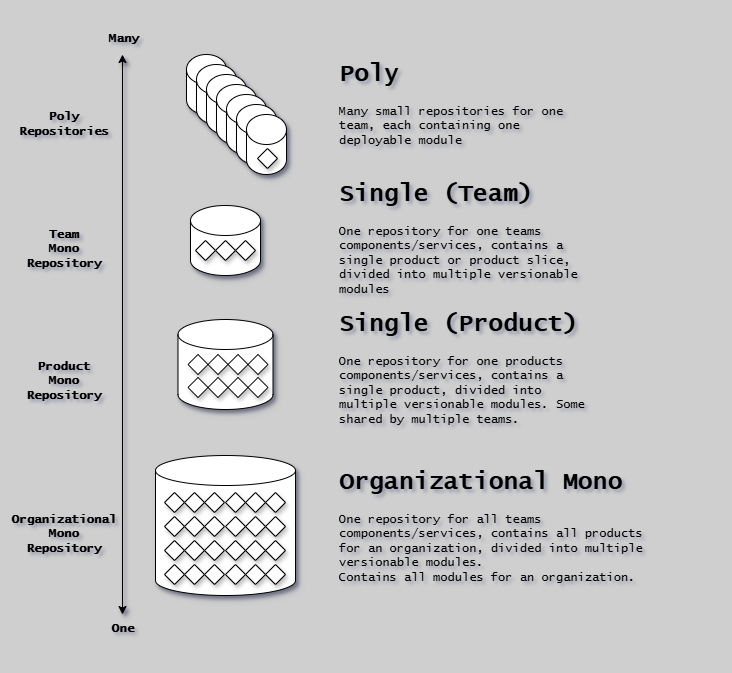

The diagram above was exported from draw.io. Its source (the exported page's mxGraphModel, read from the mxfile embedded in the PNG):
<mxGraphModel dx="2471" dy="-10133" grid="1" gridSize="10" guides="1" tooltips="1" connect="1" arrows="1" fold="1" page="1" pageScale="1" pageWidth="1654" pageHeight="1169" background="#CFCFCF" math="0" shadow="1">
  <root>
    <mxCell id="0" />
    <mxCell id="1" parent="0" />
    <mxCell id="--SITCwRHp6sUK__sG5d-1" value="" style="group;strokeColor=none;dashed=1;dashPattern=12 12;fontFamily=Lucida Console;fontStyle=1;shadow=1;" parent="1" vertex="1" connectable="0">
      <mxGeometry x="-1640" y="10543" width="710" height="650" as="geometry" />
    </mxCell>
    <mxCell id="nM5qvnEnO3pz7iNCj3vq-1" value="" style="shape=cylinder3;whiteSpace=wrap;html=1;boundedLbl=1;backgroundOutline=1;size=15;fontFamily=Lucida Console;fontStyle=1;fontSize=14;shadow=1;" parent="1" vertex="1">
      <mxGeometry x="-1458" y="10593" width="40" height="60" as="geometry" />
    </mxCell>
    <mxCell id="EswMxHcoI89PktN0y-nu-1" value="" style="endArrow=classic;html=1;rounded=0;startArrow=classic;startFill=1;endFill=1;fontFamily=Lucida Console;fontStyle=1;shadow=1;" parent="1" edge="1">
      <mxGeometry width="50" height="50" relative="1" as="geometry">
        <mxPoint x="-1522" y="11153" as="sourcePoint" />
        <mxPoint x="-1522" y="10593" as="targetPoint" />
      </mxGeometry>
    </mxCell>
    <mxCell id="EswMxHcoI89PktN0y-nu-2" value="Poly&lt;br&gt;Repositories" style="text;html=1;strokeColor=none;fillColor=none;align=center;verticalAlign=middle;whiteSpace=wrap;rounded=0;fontFamily=Lucida Console;fontStyle=1;shadow=1;" parent="1" vertex="1">
      <mxGeometry x="-1610" y="10648" width="60" height="30" as="geometry" />
    </mxCell>
    <mxCell id="EswMxHcoI89PktN0y-nu-3" value="Team&lt;br&gt;Mono&lt;br&gt;Repository" style="text;html=1;strokeColor=none;fillColor=none;align=center;verticalAlign=middle;whiteSpace=wrap;rounded=0;fontFamily=Lucida Console;fontStyle=1;shadow=1;" parent="1" vertex="1">
      <mxGeometry x="-1610" y="10773" width="60" height="30" as="geometry" />
    </mxCell>
    <mxCell id="EswMxHcoI89PktN0y-nu-4" value="Product&lt;br&gt;Mono&lt;br&gt;Repository" style="text;html=1;strokeColor=none;fillColor=none;align=center;verticalAlign=middle;whiteSpace=wrap;rounded=0;fontFamily=Lucida Console;fontStyle=1;shadow=1;" parent="1" vertex="1">
      <mxGeometry x="-1610" y="10905" width="60" height="30" as="geometry" />
    </mxCell>
    <mxCell id="EswMxHcoI89PktN0y-nu-5" value="Organizational&lt;br&gt;Mono&lt;br&gt;Repository" style="text;html=1;strokeColor=none;fillColor=none;align=center;verticalAlign=middle;whiteSpace=wrap;rounded=0;fontFamily=Lucida Console;fontStyle=1;shadow=1;" parent="1" vertex="1">
      <mxGeometry x="-1610" y="11058" width="60" height="30" as="geometry" />
    </mxCell>
    <mxCell id="EswMxHcoI89PktN0y-nu-31" value="" style="shape=cylinder3;whiteSpace=wrap;html=1;boundedLbl=1;backgroundOutline=1;size=15;fontFamily=Lucida Console;fontStyle=1;fontSize=14;shadow=1;" parent="1" vertex="1">
      <mxGeometry x="-1448" y="10603" width="40" height="60" as="geometry" />
    </mxCell>
    <mxCell id="EswMxHcoI89PktN0y-nu-32" value="" style="shape=cylinder3;whiteSpace=wrap;html=1;boundedLbl=1;backgroundOutline=1;size=15;fontFamily=Lucida Console;fontStyle=1;fontSize=14;shadow=1;" parent="1" vertex="1">
      <mxGeometry x="-1438" y="10613" width="40" height="60" as="geometry" />
    </mxCell>
    <mxCell id="EswMxHcoI89PktN0y-nu-33" value="" style="shape=cylinder3;whiteSpace=wrap;html=1;boundedLbl=1;backgroundOutline=1;size=15;fontFamily=Lucida Console;fontStyle=1;fontSize=14;shadow=1;" parent="1" vertex="1">
      <mxGeometry x="-1428" y="10623" width="40" height="60" as="geometry" />
    </mxCell>
    <mxCell id="EswMxHcoI89PktN0y-nu-34" value="" style="shape=cylinder3;whiteSpace=wrap;html=1;boundedLbl=1;backgroundOutline=1;size=15;fontFamily=Lucida Console;fontStyle=1;fontSize=14;shadow=1;" parent="1" vertex="1">
      <mxGeometry x="-1418" y="10633" width="40" height="60" as="geometry" />
    </mxCell>
    <mxCell id="EswMxHcoI89PktN0y-nu-35" value="" style="shape=cylinder3;whiteSpace=wrap;html=1;boundedLbl=1;backgroundOutline=1;size=15;fontFamily=Lucida Console;fontStyle=1;fontSize=14;shadow=1;" parent="1" vertex="1">
      <mxGeometry x="-1408" y="10643" width="40" height="60" as="geometry" />
    </mxCell>
    <mxCell id="EswMxHcoI89PktN0y-nu-36" value="" style="shape=cylinder3;whiteSpace=wrap;html=1;boundedLbl=1;backgroundOutline=1;size=15;fontFamily=Lucida Console;fontStyle=1;fontSize=14;shadow=1;" parent="1" vertex="1">
      <mxGeometry x="-1398" y="10653" width="40" height="60" as="geometry" />
    </mxCell>
    <mxCell id="EswMxHcoI89PktN0y-nu-37" value="&lt;h1&gt;Poly&lt;/h1&gt;&lt;p&gt;&lt;span style=&quot;font-weight: normal;&quot;&gt;Many small repositories for one team, each containing one deployable module&lt;/span&gt;&lt;/p&gt;" style="text;html=1;strokeColor=none;fillColor=none;spacing=5;spacingTop=-20;whiteSpace=wrap;overflow=hidden;rounded=0;fontFamily=Lucida Console;fontStyle=1;shadow=1;" parent="1" vertex="1">
      <mxGeometry x="-1310" y="10593" width="250" height="120" as="geometry" />
    </mxCell>
    <mxCell id="EswMxHcoI89PktN0y-nu-39" value="&lt;h1&gt;Single (Team)&lt;/h1&gt;&lt;p&gt;&lt;span style=&quot;font-weight: normal;&quot;&gt;One repository for one teams components/services, contains a single product or product slice, divided into multiple versionable modules&lt;/span&gt;&lt;/p&gt;" style="text;html=1;strokeColor=none;fillColor=none;spacing=5;spacingTop=-20;whiteSpace=wrap;overflow=hidden;rounded=0;fontFamily=Lucida Console;fontStyle=1;shadow=1;" parent="1" vertex="1">
      <mxGeometry x="-1310" y="10713" width="280" height="130" as="geometry" />
    </mxCell>
    <mxCell id="EswMxHcoI89PktN0y-nu-40" value="" style="shape=hexagon;perimeter=hexagonPerimeter2;whiteSpace=wrap;html=1;fixedSize=1;fontFamily=Lucida Console;fontStyle=1;shadow=1;" parent="1" vertex="1">
      <mxGeometry x="-1387" y="10687" width="20" height="20" as="geometry" />
    </mxCell>
    <mxCell id="EswMxHcoI89PktN0y-nu-49" value="&lt;h1&gt;Single (Product)&lt;/h1&gt;&lt;p&gt;&lt;span style=&quot;font-weight: normal;&quot;&gt;One repository for one products components/services, contains a single product, divided into multiple versionable modules. Some shared by multiple teams.&lt;/span&gt;&lt;/p&gt;" style="text;html=1;strokeColor=none;fillColor=none;spacing=5;spacingTop=-20;whiteSpace=wrap;overflow=hidden;rounded=0;fontFamily=Lucida Console;fontStyle=1;shadow=1;" parent="1" vertex="1">
      <mxGeometry x="-1310" y="10843" width="270" height="130" as="geometry" />
    </mxCell>
    <mxCell id="EswMxHcoI89PktN0y-nu-57" value="&lt;h1&gt;Organizational Mono&lt;/h1&gt;&lt;p&gt;&lt;span style=&quot;font-weight: normal;&quot;&gt;One repository for all teams components/services, contains all products for an organization, divided into multiple versionable modules.&lt;br&gt;Contains all modules for an organization.&lt;/span&gt;&lt;/p&gt;" style="text;html=1;strokeColor=none;fillColor=none;spacing=5;spacingTop=-20;whiteSpace=wrap;overflow=hidden;rounded=0;fontFamily=Lucida Console;fontStyle=1;shadow=1;" parent="1" vertex="1">
      <mxGeometry x="-1310" y="11001" width="330" height="130" as="geometry" />
    </mxCell>
    <mxCell id="EswMxHcoI89PktN0y-nu-90" value="Many" style="text;html=1;strokeColor=none;fillColor=none;align=center;verticalAlign=middle;whiteSpace=wrap;rounded=0;fontFamily=Lucida Console;fontStyle=1;shadow=1;" parent="1" vertex="1">
      <mxGeometry x="-1550" y="10563" width="60" height="30" as="geometry" />
    </mxCell>
    <mxCell id="EswMxHcoI89PktN0y-nu-91" value="One" style="text;html=1;strokeColor=none;fillColor=none;align=center;verticalAlign=middle;whiteSpace=wrap;rounded=0;fontFamily=Lucida Console;fontStyle=1;shadow=1;" parent="1" vertex="1">
      <mxGeometry x="-1551" y="11153" width="60" height="30" as="geometry" />
    </mxCell>
    <mxCell id="U8DWuR0QpSsc1m0jL_TI-1" value="" style="group;shadow=1;" parent="1" vertex="1" connectable="0">
      <mxGeometry x="-1489" y="10994" width="140" height="140" as="geometry" />
    </mxCell>
    <mxCell id="EswMxHcoI89PktN0y-nu-56" value="" style="shape=cylinder3;whiteSpace=wrap;html=1;boundedLbl=1;backgroundOutline=1;size=15;fontFamily=Lucida Console;fontStyle=1;fontSize=14;shadow=1;" parent="U8DWuR0QpSsc1m0jL_TI-1" vertex="1">
      <mxGeometry width="140" height="140" as="geometry" />
    </mxCell>
    <mxCell id="EswMxHcoI89PktN0y-nu-58" value="" style="shape=hexagon;perimeter=hexagonPerimeter2;whiteSpace=wrap;html=1;fixedSize=1;fontFamily=Lucida Console;fontStyle=1;shadow=1;" parent="U8DWuR0QpSsc1m0jL_TI-1" vertex="1">
      <mxGeometry x="9" y="37" width="20" height="20" as="geometry" />
    </mxCell>
    <mxCell id="EswMxHcoI89PktN0y-nu-59" value="" style="shape=hexagon;perimeter=hexagonPerimeter2;whiteSpace=wrap;html=1;fixedSize=1;fontFamily=Lucida Console;fontStyle=1;shadow=1;" parent="U8DWuR0QpSsc1m0jL_TI-1" vertex="1">
      <mxGeometry x="29" y="37" width="20" height="20" as="geometry" />
    </mxCell>
    <mxCell id="EswMxHcoI89PktN0y-nu-60" value="" style="shape=hexagon;perimeter=hexagonPerimeter2;whiteSpace=wrap;html=1;fixedSize=1;fontFamily=Lucida Console;fontStyle=1;shadow=1;" parent="U8DWuR0QpSsc1m0jL_TI-1" vertex="1">
      <mxGeometry x="49" y="37" width="20" height="20" as="geometry" />
    </mxCell>
    <mxCell id="EswMxHcoI89PktN0y-nu-61" value="" style="shape=hexagon;perimeter=hexagonPerimeter2;whiteSpace=wrap;html=1;fixedSize=1;fontFamily=Lucida Console;fontStyle=1;shadow=1;" parent="U8DWuR0QpSsc1m0jL_TI-1" vertex="1">
      <mxGeometry x="9" y="61" width="20" height="20" as="geometry" />
    </mxCell>
    <mxCell id="EswMxHcoI89PktN0y-nu-62" value="" style="shape=hexagon;perimeter=hexagonPerimeter2;whiteSpace=wrap;html=1;fixedSize=1;fontFamily=Lucida Console;fontStyle=1;shadow=1;" parent="U8DWuR0QpSsc1m0jL_TI-1" vertex="1">
      <mxGeometry x="29" y="61" width="20" height="20" as="geometry" />
    </mxCell>
    <mxCell id="EswMxHcoI89PktN0y-nu-63" value="" style="shape=hexagon;perimeter=hexagonPerimeter2;whiteSpace=wrap;html=1;fixedSize=1;fontFamily=Lucida Console;fontStyle=1;shadow=1;" parent="U8DWuR0QpSsc1m0jL_TI-1" vertex="1">
      <mxGeometry x="49" y="61" width="20" height="20" as="geometry" />
    </mxCell>
    <mxCell id="EswMxHcoI89PktN0y-nu-66" value="" style="shape=hexagon;perimeter=hexagonPerimeter2;whiteSpace=wrap;html=1;fixedSize=1;fontFamily=Lucida Console;fontStyle=1;shadow=1;" parent="U8DWuR0QpSsc1m0jL_TI-1" vertex="1">
      <mxGeometry x="9" y="85" width="20" height="20" as="geometry" />
    </mxCell>
    <mxCell id="EswMxHcoI89PktN0y-nu-67" value="" style="shape=hexagon;perimeter=hexagonPerimeter2;whiteSpace=wrap;html=1;fixedSize=1;fontFamily=Lucida Console;fontStyle=1;shadow=1;" parent="U8DWuR0QpSsc1m0jL_TI-1" vertex="1">
      <mxGeometry x="29" y="85" width="20" height="20" as="geometry" />
    </mxCell>
    <mxCell id="EswMxHcoI89PktN0y-nu-68" value="" style="shape=hexagon;perimeter=hexagonPerimeter2;whiteSpace=wrap;html=1;fixedSize=1;fontFamily=Lucida Console;fontStyle=1;shadow=1;" parent="U8DWuR0QpSsc1m0jL_TI-1" vertex="1">
      <mxGeometry x="49" y="85" width="20" height="20" as="geometry" />
    </mxCell>
    <mxCell id="EswMxHcoI89PktN0y-nu-69" value="" style="shape=hexagon;perimeter=hexagonPerimeter2;whiteSpace=wrap;html=1;fixedSize=1;fontFamily=Lucida Console;fontStyle=1;shadow=1;" parent="U8DWuR0QpSsc1m0jL_TI-1" vertex="1">
      <mxGeometry x="9" y="109" width="20" height="20" as="geometry" />
    </mxCell>
    <mxCell id="EswMxHcoI89PktN0y-nu-70" value="" style="shape=hexagon;perimeter=hexagonPerimeter2;whiteSpace=wrap;html=1;fixedSize=1;fontFamily=Lucida Console;fontStyle=1;shadow=1;" parent="U8DWuR0QpSsc1m0jL_TI-1" vertex="1">
      <mxGeometry x="29" y="109" width="20" height="20" as="geometry" />
    </mxCell>
    <mxCell id="EswMxHcoI89PktN0y-nu-71" value="" style="shape=hexagon;perimeter=hexagonPerimeter2;whiteSpace=wrap;html=1;fixedSize=1;fontFamily=Lucida Console;fontStyle=1;shadow=1;" parent="U8DWuR0QpSsc1m0jL_TI-1" vertex="1">
      <mxGeometry x="49" y="109" width="20" height="20" as="geometry" />
    </mxCell>
    <mxCell id="EswMxHcoI89PktN0y-nu-78" value="" style="shape=hexagon;perimeter=hexagonPerimeter2;whiteSpace=wrap;html=1;fixedSize=1;fontFamily=Lucida Console;fontStyle=1;shadow=1;" parent="U8DWuR0QpSsc1m0jL_TI-1" vertex="1">
      <mxGeometry x="70" y="37" width="20" height="20" as="geometry" />
    </mxCell>
    <mxCell id="EswMxHcoI89PktN0y-nu-79" value="" style="shape=hexagon;perimeter=hexagonPerimeter2;whiteSpace=wrap;html=1;fixedSize=1;fontFamily=Lucida Console;fontStyle=1;shadow=1;" parent="U8DWuR0QpSsc1m0jL_TI-1" vertex="1">
      <mxGeometry x="90" y="37" width="20" height="20" as="geometry" />
    </mxCell>
    <mxCell id="EswMxHcoI89PktN0y-nu-80" value="" style="shape=hexagon;perimeter=hexagonPerimeter2;whiteSpace=wrap;html=1;fixedSize=1;fontFamily=Lucida Console;fontStyle=1;shadow=1;" parent="U8DWuR0QpSsc1m0jL_TI-1" vertex="1">
      <mxGeometry x="110" y="37" width="20" height="20" as="geometry" />
    </mxCell>
    <mxCell id="EswMxHcoI89PktN0y-nu-81" value="" style="shape=hexagon;perimeter=hexagonPerimeter2;whiteSpace=wrap;html=1;fixedSize=1;fontFamily=Lucida Console;fontStyle=1;shadow=1;" parent="U8DWuR0QpSsc1m0jL_TI-1" vertex="1">
      <mxGeometry x="70" y="61" width="20" height="20" as="geometry" />
    </mxCell>
    <mxCell id="EswMxHcoI89PktN0y-nu-82" value="" style="shape=hexagon;perimeter=hexagonPerimeter2;whiteSpace=wrap;html=1;fixedSize=1;fontFamily=Lucida Console;fontStyle=1;shadow=1;" parent="U8DWuR0QpSsc1m0jL_TI-1" vertex="1">
      <mxGeometry x="90" y="61" width="20" height="20" as="geometry" />
    </mxCell>
    <mxCell id="EswMxHcoI89PktN0y-nu-83" value="" style="shape=hexagon;perimeter=hexagonPerimeter2;whiteSpace=wrap;html=1;fixedSize=1;fontFamily=Lucida Console;fontStyle=1;shadow=1;" parent="U8DWuR0QpSsc1m0jL_TI-1" vertex="1">
      <mxGeometry x="110" y="61" width="20" height="20" as="geometry" />
    </mxCell>
    <mxCell id="EswMxHcoI89PktN0y-nu-84" value="" style="shape=hexagon;perimeter=hexagonPerimeter2;whiteSpace=wrap;html=1;fixedSize=1;fontFamily=Lucida Console;fontStyle=1;shadow=1;" parent="U8DWuR0QpSsc1m0jL_TI-1" vertex="1">
      <mxGeometry x="70" y="85" width="20" height="20" as="geometry" />
    </mxCell>
    <mxCell id="EswMxHcoI89PktN0y-nu-85" value="" style="shape=hexagon;perimeter=hexagonPerimeter2;whiteSpace=wrap;html=1;fixedSize=1;fontFamily=Lucida Console;fontStyle=1;shadow=1;" parent="U8DWuR0QpSsc1m0jL_TI-1" vertex="1">
      <mxGeometry x="90" y="85" width="20" height="20" as="geometry" />
    </mxCell>
    <mxCell id="EswMxHcoI89PktN0y-nu-86" value="" style="shape=hexagon;perimeter=hexagonPerimeter2;whiteSpace=wrap;html=1;fixedSize=1;fontFamily=Lucida Console;fontStyle=1;shadow=1;" parent="U8DWuR0QpSsc1m0jL_TI-1" vertex="1">
      <mxGeometry x="110" y="85" width="20" height="20" as="geometry" />
    </mxCell>
    <mxCell id="EswMxHcoI89PktN0y-nu-87" value="" style="shape=hexagon;perimeter=hexagonPerimeter2;whiteSpace=wrap;html=1;fixedSize=1;fontFamily=Lucida Console;fontStyle=1;shadow=1;" parent="U8DWuR0QpSsc1m0jL_TI-1" vertex="1">
      <mxGeometry x="70" y="109" width="20" height="20" as="geometry" />
    </mxCell>
    <mxCell id="EswMxHcoI89PktN0y-nu-88" value="" style="shape=hexagon;perimeter=hexagonPerimeter2;whiteSpace=wrap;html=1;fixedSize=1;fontFamily=Lucida Console;fontStyle=1;shadow=1;" parent="U8DWuR0QpSsc1m0jL_TI-1" vertex="1">
      <mxGeometry x="90" y="109" width="20" height="20" as="geometry" />
    </mxCell>
    <mxCell id="EswMxHcoI89PktN0y-nu-89" value="" style="shape=hexagon;perimeter=hexagonPerimeter2;whiteSpace=wrap;html=1;fixedSize=1;fontFamily=Lucida Console;fontStyle=1;shadow=1;" parent="U8DWuR0QpSsc1m0jL_TI-1" vertex="1">
      <mxGeometry x="110" y="109" width="20" height="20" as="geometry" />
    </mxCell>
    <mxCell id="U8DWuR0QpSsc1m0jL_TI-2" value="" style="group;shadow=1;" parent="1" vertex="1" connectable="0">
      <mxGeometry x="-1466.5" y="10858" width="95" height="90" as="geometry" />
    </mxCell>
    <mxCell id="EswMxHcoI89PktN0y-nu-48" value="" style="shape=cylinder3;whiteSpace=wrap;html=1;boundedLbl=1;backgroundOutline=1;size=15;fontFamily=Lucida Console;fontStyle=1;fontSize=14;shadow=1;" parent="U8DWuR0QpSsc1m0jL_TI-2" vertex="1">
      <mxGeometry width="95" height="90" as="geometry" />
    </mxCell>
    <mxCell id="EswMxHcoI89PktN0y-nu-50" value="" style="shape=hexagon;perimeter=hexagonPerimeter2;whiteSpace=wrap;html=1;fixedSize=1;fontFamily=Lucida Console;fontStyle=1;shadow=1;" parent="U8DWuR0QpSsc1m0jL_TI-2" vertex="1">
      <mxGeometry x="30" y="35" width="20" height="20" as="geometry" />
    </mxCell>
    <mxCell id="EswMxHcoI89PktN0y-nu-51" value="" style="shape=hexagon;perimeter=hexagonPerimeter2;whiteSpace=wrap;html=1;fixedSize=1;fontFamily=Lucida Console;fontStyle=1;shadow=1;" parent="U8DWuR0QpSsc1m0jL_TI-2" vertex="1">
      <mxGeometry x="50" y="35" width="20" height="20" as="geometry" />
    </mxCell>
    <mxCell id="EswMxHcoI89PktN0y-nu-52" value="" style="shape=hexagon;perimeter=hexagonPerimeter2;whiteSpace=wrap;html=1;fixedSize=1;fontFamily=Lucida Console;fontStyle=1;shadow=1;" parent="U8DWuR0QpSsc1m0jL_TI-2" vertex="1">
      <mxGeometry x="70" y="35" width="20" height="20" as="geometry" />
    </mxCell>
    <mxCell id="EswMxHcoI89PktN0y-nu-53" value="" style="shape=hexagon;perimeter=hexagonPerimeter2;whiteSpace=wrap;html=1;fixedSize=1;fontFamily=Lucida Console;fontStyle=1;shadow=1;" parent="U8DWuR0QpSsc1m0jL_TI-2" vertex="1">
      <mxGeometry x="30" y="58" width="20" height="20" as="geometry" />
    </mxCell>
    <mxCell id="EswMxHcoI89PktN0y-nu-54" value="" style="shape=hexagon;perimeter=hexagonPerimeter2;whiteSpace=wrap;html=1;fixedSize=1;fontFamily=Lucida Console;fontStyle=1;shadow=1;" parent="U8DWuR0QpSsc1m0jL_TI-2" vertex="1">
      <mxGeometry x="50" y="58" width="20" height="20" as="geometry" />
    </mxCell>
    <mxCell id="EswMxHcoI89PktN0y-nu-55" value="" style="shape=hexagon;perimeter=hexagonPerimeter2;whiteSpace=wrap;html=1;fixedSize=1;fontFamily=Lucida Console;fontStyle=1;shadow=1;" parent="U8DWuR0QpSsc1m0jL_TI-2" vertex="1">
      <mxGeometry x="70" y="58" width="20" height="20" as="geometry" />
    </mxCell>
    <mxCell id="EswMxHcoI89PktN0y-nu-64" value="" style="shape=hexagon;perimeter=hexagonPerimeter2;whiteSpace=wrap;html=1;fixedSize=1;fontFamily=Lucida Console;fontStyle=1;shadow=1;" parent="U8DWuR0QpSsc1m0jL_TI-2" vertex="1">
      <mxGeometry x="10" y="35" width="20" height="20" as="geometry" />
    </mxCell>
    <mxCell id="EswMxHcoI89PktN0y-nu-65" value="" style="shape=hexagon;perimeter=hexagonPerimeter2;whiteSpace=wrap;html=1;fixedSize=1;fontFamily=Lucida Console;fontStyle=1;shadow=1;" parent="U8DWuR0QpSsc1m0jL_TI-2" vertex="1">
      <mxGeometry x="10" y="58" width="20" height="20" as="geometry" />
    </mxCell>
    <mxCell id="U8DWuR0QpSsc1m0jL_TI-3" value="" style="group;shadow=1;" parent="1" vertex="1" connectable="0">
      <mxGeometry x="-1454" y="10744" width="70" height="70" as="geometry" />
    </mxCell>
    <mxCell id="EswMxHcoI89PktN0y-nu-38" value="" style="shape=cylinder3;whiteSpace=wrap;html=1;boundedLbl=1;backgroundOutline=1;size=15;fontFamily=Lucida Console;fontStyle=1;fontSize=14;shadow=1;" parent="U8DWuR0QpSsc1m0jL_TI-3" vertex="1">
      <mxGeometry width="70" height="70" as="geometry" />
    </mxCell>
    <mxCell id="EswMxHcoI89PktN0y-nu-41" value="" style="shape=hexagon;perimeter=hexagonPerimeter2;whiteSpace=wrap;html=1;fixedSize=1;fontFamily=Lucida Console;fontStyle=1;shadow=1;" parent="U8DWuR0QpSsc1m0jL_TI-3" vertex="1">
      <mxGeometry x="5" y="35" width="20" height="20" as="geometry" />
    </mxCell>
    <mxCell id="EswMxHcoI89PktN0y-nu-42" value="" style="shape=hexagon;perimeter=hexagonPerimeter2;whiteSpace=wrap;html=1;fixedSize=1;fontFamily=Lucida Console;fontStyle=1;shadow=1;" parent="U8DWuR0QpSsc1m0jL_TI-3" vertex="1">
      <mxGeometry x="25" y="35" width="20" height="20" as="geometry" />
    </mxCell>
    <mxCell id="EswMxHcoI89PktN0y-nu-43" value="" style="shape=hexagon;perimeter=hexagonPerimeter2;whiteSpace=wrap;html=1;fixedSize=1;fontFamily=Lucida Console;fontStyle=1;shadow=1;" parent="U8DWuR0QpSsc1m0jL_TI-3" vertex="1">
      <mxGeometry x="45" y="35" width="20" height="20" as="geometry" />
    </mxCell>
  </root>
</mxGraphModel>